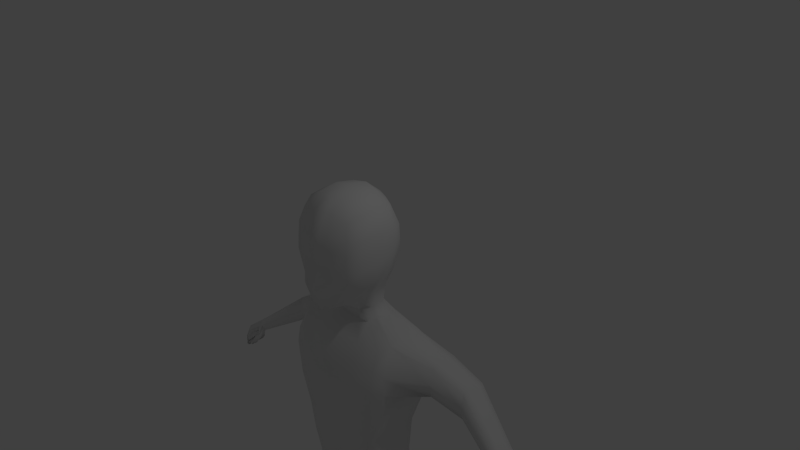 # Source: Aang3.blend  (saved by Blender 2.70.0; exported with 4.5.12 LTS)
import bpy
from mathutils import Matrix  # noqa: F401  (used for matrix-valued properties, if any)

bpy.ops.wm.read_factory_settings(use_empty=True)
scene = bpy.context.scene
scene.name = 'Scene'

# ---- collections
col_collection_1 = bpy.data.collections.new('Collection 1'); scene.collection.children.link(col_collection_1)

# ---- materials (node trees are filled in below, after node groups)
mat_material = bpy.data.materials.new('Material')
mat_material.alpha_threshold = 0.0
mat_material.use_transparent_shadow = False
mat_material.roughness = 0.5
mat_material.line_color = (0.0, 0.0, 0.0, 1.0)

# ---- material node trees

# ---- world
world_world = bpy.data.worlds.new('World'); scene.world = world_world
world_world.color = (0.05088, 0.05088, 0.05088)
world_world.use_sun_shadow = False
world_world.sun_shadow_jitter_overblur = 0.0
world_world.cycles.sampling_method = 'MANUAL'
world_world.cycles.sample_map_resolution = 256

# ---- cameras
cam_camera = bpy.data.cameras.new('Camera')
cam_camera.clip_end = 100.0
cam_camera.lens = 35.0
cam_camera.sensor_width = 32.0
cam_camera.sensor_height = 18.0
cam_camera.ortho_scale = 7.314
cam_camera.dof.focus_distance = 0.0
cam_camera.dof.aperture_fstop = 128.0

# ---- lights
light_lamp = bpy.data.lights.new('Lamp', 'POINT')
light_lamp.transmission_factor = 0.0
light_lamp.cutoff_distance = 30.0
light_lamp.energy = 100.0
light_lamp.shadow_buffer_clip_start = 1.001
light_lamp.shadow_soft_size = 0.1
light_lamp.shadow_maximum_resolution = 0.006
light_lamp.use_absolute_resolution = True
light_lamp.cycles.use_multiple_importance_sampling = False

# ---- meshes
me_cube_003 = bpy.data.meshes.new('Cube.003')
me_cube_003.from_pydata([(0.5443, 0.2652, 2.651), (0.5334, -0.7135, 2.755), (0.498, 0.4848, 4.339), (0.6107, -0.7254, 4.341), (0.0, 0.6752, 4.403), (0.7203, 0.5009, 3.461), (0.0, 0.4547, 2.603), (0.7295, -0.1286, 4.496), (0.7167, -0.8589, 3.44), (0.5369, -0.2215, 2.596), (0.0, -0.8521, 4.496), (0.0, -1.035, 2.408), (0.0, 0.7906, 3.457), (0.922, -0.1668, 3.444), (0.0, -1.076, 3.448), (0.5338, 0.5156, 1.937), (0.0, -0.1286, 4.773), (0.2692, 0.5865, 4.372), (0.7024, 0.3443, 3.072), (0.7056, -0.4851, 4.465), (0.6711, -0.8026, 3.102), (0.5337, -0.008312, 2.629), (0.2687, -0.8664, 2.497), (0.6563, 0.5608, 3.956), (0.2692, 0.3815, 2.639), (0.7056, 0.2278, 4.464), (0.705, -0.8078, 4.03), (0.5073, -0.3646, 2.663), (0.2692, -0.7718, 4.465), (0.0, 0.4949, 3.083), (0.0, 0.8684, 3.973), (0.3565, 0.6649, 3.459), (0.8217, -0.1951, 3.023), (0.9049, -0.1286, 4.066), (0.8224, 0.2293, 3.446), (0.8845, -0.6151, 3.444), (0.0, -1.248, 3.032), (0.0, -1.09, 4.066), (0.3565, -0.9717, 3.452), (0.0, -0.5721, 2.305), (0.0, 0.6685, 1.937), (0.3482, -0.1192, 4.724), (0.0, -0.5721, 4.724), (0.0, 0.3148, 4.705), (0.3369, 0.4544, 3.105), (0.808, -0.5725, 3.044), (0.5457, 0.1231, 1.937), (0.3347, 0.7463, 3.946), (0.7729, 0.1008, 3.065), (0.8267, 0.3, 4.012), (0.8653, -0.5556, 4.039), (0.3258, -1.017, 3.076), (0.3347, -0.9812, 4.038), (0.306, -0.5078, 2.418), (0.3297, -0.5083, 4.673), (0.3297, 0.2699, 4.65), (0.3979, 0.3373, 2.204), (0.0, 0.472, 2.204), (0.4039, -0.00853, 2.204), (1.244, 0.5947, 1.733), (0.4027, 0.143, 2.204), (0.3293, 0.4055, 2.204), (0.343, -0.07544, 2.238), (1.314, 0.02836, 1.818), (0.0, -0.2729, 2.204), (1.045, 0.4087, -1.219), (0.0, 0.8208, 1.665), (0.3323, -0.2276, 2.204), (0.5433, 0.295, 1.937), (0.4507, 0.5812, 1.937), (0.4836, 0.03089, 1.97), (0.0, -0.177, 1.937), (0.4568, -0.1374, 1.937), (1.3, 0.3026, 1.818), (1.023, 0.7056, 1.665), (1.24, -0.2425, 1.761), (1.102, 0.0444, -1.219), (0.0, -0.5278, 1.665), (1.116, -0.2395, -1.219), (0.0, 0.6611, -1.219), (1.058, -0.4552, 1.665), (1.061, 0.451, -1.869), (1.177, -0.07034, -1.869), (1.202, 0.1254, -1.869), (1.156, -0.2679, -1.869), (0.0, -0.5278, -1.869), (0.9735, -0.4406, -1.869), (0.817, 0.5594, -1.219), (1.042, -0.4703, -1.186), (0.0, -0.7351, -1.219), (0.8535, -0.6274, -1.219), (1.279, 0.5843, 0.2227), (1.356, -0.2206, 0.2227), (0.0, 0.8977, 0.2227), (1.34, 0.1319, 0.2227), (1.289, -0.5362, 0.2566), (1.088, -0.7087, 0.2227), (1.049, 0.7649, 0.2227), (0.0, -0.836, 0.2227), (1.305, 0.7349, 1.262), (0.0, 0.9513, 1.262), (1.311, -0.5416, 1.192), (1.094, -0.6208, 1.262), (1.052, 0.8171, 1.262), (0.0, -0.6481, 1.262), (1.365, 0.6828, 0.8268), (1.462, -0.1894, 0.8268), (0.0, 1.022, 0.8268), (1.443, 0.1927, 0.8268), (1.383, -0.5601, 0.8062), (1.127, -0.7226, 0.8268), (1.078, 0.8741, 0.8268), (0.0, -0.8562, 0.8268), (1.044, 0.4966, -0.4974), (1.091, -0.2301, -0.4974), (0.0, 0.7796, -0.4974), (1.082, 0.08823, -0.4974), (1.046, -0.5033, -0.4635), (0.9197, -0.6681, -0.4974), (0.8952, 0.6623, -0.4974), (0.0, -0.7856, -0.4974), (1.902, 0.8327, 1.374), (1.902, 0.205, 1.374), (1.902, 0.9204, 1.024), (2.536, 0.6365, 0.9596), (2.536, 0.9939, 0.9596), (1.902, 0.1281, 1.024), (1.902, 0.4234, 1.374), (1.902, 0.6317, 1.374), (1.902, 0.8392, 0.6907), (1.902, 0.4211, 0.6464), (1.902, 0.6332, 0.6464), (1.902, 0.1993, 0.699), (2.536, 0.8184, 0.9596), (2.536, 0.4457, 0.9596), (2.536, 1.071, 0.6539), (2.536, 0.3785, 0.6539), (2.536, 0.9997, 0.363), (2.536, 0.6344, 0.3243), (2.536, 0.8198, 0.3243), (2.536, 0.4407, 0.3703), (3.761, 0.3857, -0.04228), (3.761, 0.6774, -0.04228), (3.761, 0.5342, -0.04228), (3.761, 0.23, -0.04228), (3.761, 0.74, -0.2237), (4.48, 0.5562, -0.7292), (4.48, 0.2644, -0.7292), (3.761, 0.1752, -0.2237), (3.761, 0.6821, -0.3964), (3.761, 0.384, -0.4193), (3.761, 0.5353, -0.4193), (3.761, 0.2259, -0.3921), (4.361, 0.2685, -0.5087), (4.361, 0.5602, -0.5087), (4.361, 0.4169, -0.5087), (4.361, 0.1128, -0.5091), (4.361, 0.6228, -0.6094), (4.568, 0.2982, -1.094), (4.568, 0.569, -1.094), (4.361, 0.05738, -0.6253), (4.361, 0.5649, -0.7053), (4.361, 0.2668, -0.718), (4.361, 0.4181, -0.718), (4.357, 0.1023, -0.7149), (4.48, 0.4129, -0.7292), (4.48, 0.1088, -0.7292), (4.48, 0.6188, -0.8254), (4.48, 0.06237, -0.8255), (4.48, 0.5609, -0.917), (4.48, 0.2628, -0.9291), (4.48, 0.414, -0.9291), (4.48, 0.1059, -0.9147), (4.568, 0.436, -1.094), (4.568, 0.1537, -1.094), (4.568, 0.6271, -1.144), (4.568, 0.2773, -1.144), (4.568, 0.4497, -1.144), (4.568, 0.1028, -1.144), (4.568, 0.5733, -1.19), (4.568, 0.2966, -1.197), (4.568, 0.437, -1.197), (4.568, 0.1499, -1.189), (3.88, 0.2069, -0.1342), (3.88, 0.7169, -0.2997), (3.88, 0.1521, -0.2997), (3.88, 0.3609, -0.4782), (3.88, 0.1895, -0.4533), (3.88, 0.659, -0.4573), (3.88, 0.5122, -0.4782), (3.88, 0.6543, -0.1342), (3.88, 0.3626, -0.1342), (3.88, 0.5111, -0.1342), (3.985, 0.6962, -0.3678), (3.985, 0.3402, -0.531), (3.985, 0.6383, -0.5118), (3.985, 0.6336, -0.2166), (3.985, 0.1862, -0.2166), (3.985, 0.1314, -0.3713), (3.985, 0.1866, -0.5114), (3.985, 0.4915, -0.531), (3.985, 0.3419, -0.2166), (3.985, 0.4904, -0.2166), (3.924, 0.0609, -0.5337), (3.924, 0.1236, -0.641), (4.03, 0.109, -0.5584), (4.028, 0.1186, -0.7401), (4.022, 0.01381, -0.656), (4.017, 0.03771, -0.8033), (4.119, 0.07254, -0.6763), (4.109, 0.0494, -0.8183), (4.191, -0.01295, -0.8881), (4.178, -0.007248, -0.9215), (4.3, -0.04451, -0.8589), (4.287, -0.01898, -0.888), (0.1782, 0.7278, 3.458), (0.1346, 0.6309, 4.388), (0.1346, -0.9508, 2.426), (0.1346, 0.4181, 2.621), (0.1346, -0.7998, 4.48), (0.1782, -1.03, 3.45), (0.1741, -0.1239, 4.749), (0.1685, 0.4805, 3.094), (0.1674, 0.8073, 3.959), (0.1244, -1.191, 3.055), (0.1674, -1.05, 4.052), (0.1649, -0.54, 2.361), (0.1649, -0.5402, 4.698), (0.1649, 0.2923, 4.678), (0.1646, 0.4388, 2.204), (0.1661, -0.2502, 2.204), (0.2254, 0.6248, 1.937), (0.2284, -0.1572, 1.937), (0.5113, 0.7632, 1.665), (0.5289, -0.4915, 1.665), (0.4868, -0.4842, -1.869), (0.4085, 0.6103, -1.219), (0.4268, -0.6812, -1.219), (0.5244, 0.8313, 0.2227), (0.5438, -0.7723, 0.2227), (0.526, 0.8842, 1.262), (0.5469, -0.6345, 1.262), (0.5389, 0.9483, 0.8268), (0.5635, -0.7894, 0.8268), (0.4476, 0.7209, -0.4974), (0.4598, -0.7268, -0.4974), (0.0, 0.6829, -1.919), (0.817, 0.6151, -1.919), (0.4085, 0.6507, -1.919), (0.0, 0.02843, -2.509), (0.0, -0.4129, -2.509), (0.1488, 0.02277, -2.509), (0.1435, -0.4141, -2.509), (0.0, 0.6829, -2.559), (0.06518, 0.6507, -2.559), (0.0, 0.298, -2.509), (0.1488, 0.2923, -2.509), (1.049, 0.8143, -3.311), (1.171, 0.2139, -3.311), (1.197, 0.4394, -3.311), (1.149, -0.01352, -3.311), (0.9567, -0.2125, -3.311), (0.4435, -0.2057, -3.311), (0.8462, 1.003, -3.311), (0.4902, 1.018, -3.311), (0.0872, 0.3212, -3.311), (0.1881, -0.1111, -3.311), (0.2085, 0.8621, -3.311), (0.1336, 0.6316, -3.311), (0.9175, 0.9658, -5.44), (1.003, 0.4758, -5.44), (1.021, 0.6598, -5.44), (0.987, 0.2901, -5.44), (1.027, 0.3074, -8.993), (0.8528, 0.1277, -5.44), (1.059, 0.6589, -8.993), (0.4942, 0.1333, -5.44), (0.7756, 1.12, -5.44), (0.5269, 1.132, -5.44), (1.042, 0.4839, -8.993), (0.961, 0.9497, -8.993), (0.2453, 0.5633, -5.44), (0.3158, 0.2104, -5.44), (0.33, 1.005, -5.44), (0.2777, 0.8167, -5.44), (0.9045, 0.9497, -5.765), (0.9856, 0.4839, -5.765), (1.003, 0.6589, -5.765), (0.9705, 0.3074, -5.765), (0.8845, -0.05294, -8.447), (0.843, 0.1531, -5.765), (1.012, 0.2307, -8.447), (0.5021, 0.1583, -5.765), (0.7696, 1.096, -5.765), (0.5332, 1.108, -5.765), (0.9856, 0.5275, -8.464), (1.003, 0.6633, -8.464), (0.2655, 0.5671, -5.765), (0.3325, 0.2317, -5.765), (0.346, 0.9868, -5.765), (0.2963, 0.808, -5.765), (0.907, 0.562, -8.993), (0.8995, 0.1531, -8.993), (0.5624, 0.5671, -8.993), (0.5586, 0.1583, -8.993), (0.8261, 1.096, -8.993), (0.5896, 1.108, -8.993), (0.907, 0.8029, -8.993), (0.5624, 0.808, -8.993), (0.322, 0.5671, -8.993), (0.389, 0.2317, -8.993), (0.4025, 0.9868, -8.993), (0.3528, 0.808, -8.993), (0.9045, 0.889, -8.464), (0.7696, 1.003, -8.464), (0.5332, 1.012, -8.464), (0.2655, 0.5921, -8.464), (0.346, 0.9178, -8.464), (0.2963, 0.779, -8.464), (0.374, 0.1719, -8.447), (0.5436, -0.04767, -8.447), (1.105, -0.683, -8.993), (0.9564, -0.8373, -8.752), (1.084, -0.683, -8.752), (0.9779, -0.8373, -8.993), (0.637, -0.8321, -8.993), (0.4674, -0.7587, -8.993), (0.4459, -0.7587, -8.752), (0.6155, -0.8321, -8.752), (1.003, 0.5863, -8.001), (0.9856, 0.494, -8.001), (0.9705, 0.4009, -7.986), (0.843, 0.3195, -7.986), (0.7696, 0.8171, -8.001), (0.2655, 0.5379, -8.001), (0.2963, 0.6649, -8.001), (0.5021, 0.3223, -7.986), (0.9045, 0.7397, -8.001), (0.5332, 0.8233, -8.001), (0.346, 0.7593, -8.001), (0.3325, 0.361, -7.986), (0.7127, 0.5272, 3.656), (0.7127, -0.8389, 3.737), (0.0, 0.8295, 3.715), (0.9134, -0.1477, 3.755), (0.0, -1.104, 3.757), (0.3456, 0.7056, 3.702), (0.8546, 0.2647, 3.729), (0.8758, -0.5862, 3.741), (0.3456, -0.9775, 3.745), (0.1728, -1.052, 3.751), (0.1728, 0.7675, 3.709)], [], [(44, 18, 0, 24), (45, 20, 1, 27), (24, 0, 56, 61), (346, 341, 5, 31), (48, 32, 9, 21), (347, 344, 13, 34), (348, 342, 8, 35), (224, 36, 11, 217), (350, 345, 14, 220), (21, 9, 58, 60), (227, 221, 16, 42), (228, 216, 4, 43), (222, 44, 24, 218), (215, 31, 44, 222), (31, 5, 18, 44), (32, 45, 27, 9), (13, 35, 45, 32), (35, 8, 20, 45), (218, 24, 61, 229), (9, 27, 62, 58), (27, 53, 67, 62), (351, 346, 31, 215), (216, 17, 47, 223), (17, 2, 23, 47), (18, 48, 21, 0), (5, 34, 48, 18), (34, 13, 32, 48), (341, 347, 34, 5), (2, 25, 49, 23), (25, 7, 33, 49), (344, 348, 35, 13), (7, 19, 50, 33), (19, 3, 26, 50), (20, 51, 22, 1), (8, 38, 51, 20), (220, 14, 36, 224), (342, 349, 38, 8), (3, 28, 52, 26), (219, 10, 37, 225), (22, 53, 27, 1), (217, 226, 53, 22), (226, 39, 64, 230), (219, 227, 42, 10), (3, 19, 54, 28), (19, 7, 41, 54), (221, 228, 43, 16), (7, 25, 55, 41), (25, 2, 17, 55), (61, 56, 15, 69), (60, 58, 46, 68), (229, 61, 69, 231), (58, 62, 70, 46), (62, 67, 72, 70), (230, 64, 71, 232), (0, 21, 60, 56), (15, 68, 73, 59), (68, 46, 63, 73), (231, 69, 74, 233), (46, 70, 75, 63), (70, 72, 80, 75), (232, 71, 77, 234), (56, 60, 68, 15), (76, 78, 82, 83), (78, 88, 84, 82), (88, 90, 86, 84), (237, 89, 85, 235), (69, 15, 59, 74), (84, 86, 261, 260), (135, 125, 142, 145), (86, 235, 262, 261), (65, 76, 83, 81), (119, 113, 65, 87), (116, 114, 78, 76), (244, 119, 87, 236), (114, 117, 88, 78), (117, 118, 90, 88), (245, 120, 89, 237), (113, 116, 76, 65), (111, 105, 91, 97), (108, 106, 92, 94), (242, 111, 97, 238), (106, 109, 95, 92), (109, 110, 96, 95), (243, 112, 98, 239), (105, 108, 94, 91), (74, 59, 99, 103), (75, 101, 126, 122), (233, 74, 103, 240), (75, 80, 102, 101), (234, 77, 104, 241), (103, 99, 105, 111), (240, 103, 111, 242), (101, 102, 110, 109), (241, 104, 112, 243), (97, 91, 113, 119), (94, 92, 114, 116), (238, 97, 119, 244), (92, 95, 117, 114), (95, 96, 118, 117), (239, 98, 120, 245), (91, 94, 116, 113), (99, 59, 121, 123), (130, 131, 139, 138), (132, 130, 138, 140), (131, 129, 137, 139), (134, 136, 148, 144), (137, 135, 145, 149), (136, 140, 152, 148), (138, 139, 151, 150), (140, 138, 150, 152), (139, 137, 149, 151), (128, 127, 124, 133), (197, 198, 160, 156), (195, 193, 157, 161), (198, 199, 164, 160), (194, 200, 163, 162), (199, 194, 162, 164), (200, 195, 161, 163), (124, 134, 144, 141), (133, 124, 141, 143), (125, 133, 143, 142), (105, 99, 123, 129), (101, 109, 132, 126), (106, 108, 131, 130), (109, 106, 130, 132), (108, 105, 129, 131), (63, 75, 122, 127), (73, 63, 127, 128), (59, 73, 128, 121), (122, 126, 136, 134), (129, 123, 135, 137), (126, 132, 140, 136), (123, 121, 125, 135), (127, 122, 134, 124), (121, 128, 133, 125), (156, 160, 168, 166), (161, 157, 167, 169), (160, 164, 172, 168), (162, 163, 171, 170), (164, 162, 170, 172), (163, 161, 169, 171), (193, 196, 154, 157), (201, 197, 156, 153), (202, 201, 153, 155), (196, 202, 155, 154), (166, 168, 178, 174), (169, 167, 175, 179), (168, 172, 182, 178), (170, 171, 181, 180), (172, 170, 180, 182), (171, 169, 179, 181), (157, 154, 146, 167), (153, 156, 166, 147), (155, 153, 147, 165), (154, 155, 165, 146), (173, 158, 176, 177), (158, 174, 178, 176), (159, 173, 177, 175), (177, 176, 180, 181), (176, 178, 182, 180), (175, 177, 181, 179), (167, 146, 159, 175), (147, 166, 174, 158), (165, 147, 158, 173), (146, 165, 173, 159), (144, 148, 185, 183), (149, 145, 184, 188), (148, 152, 187, 185), (150, 151, 189, 186), (152, 150, 186, 187), (151, 149, 188, 189), (145, 142, 190, 184), (141, 144, 183, 191), (143, 141, 191, 192), (142, 143, 192, 190), (183, 185, 198, 197), (188, 184, 193, 195), (199, 198, 205, 206), (186, 189, 200, 194), (187, 186, 194, 199), (189, 188, 195, 200), (184, 190, 196, 193), (191, 183, 197, 201), (192, 191, 201, 202), (190, 192, 202, 196), (206, 205, 209, 210), (187, 199, 206, 204), (198, 185, 203, 205), (185, 187, 204, 203), (210, 209, 213, 214), (204, 206, 210, 208), (205, 203, 207, 209), (203, 204, 208, 207), (211, 212, 214, 213), (208, 210, 214, 212), (209, 207, 211, 213), (207, 208, 212, 211), (51, 224, 217, 22), (349, 350, 220, 38), (54, 41, 221, 227), (55, 17, 216, 228), (29, 222, 218, 6), (12, 215, 222, 29), (6, 218, 229, 57), (343, 351, 215, 12), (4, 216, 223, 30), (38, 220, 224, 51), (28, 219, 225, 52), (11, 39, 226, 217), (53, 226, 230, 67), (28, 54, 227, 219), (41, 55, 228, 221), (57, 229, 231, 40), (67, 230, 232, 72), (40, 231, 233, 66), (72, 232, 234, 80), (90, 237, 235, 86), (246, 248, 254, 253), (115, 244, 236, 79), (118, 245, 237, 90), (107, 242, 238, 93), (110, 243, 239, 96), (66, 233, 240, 100), (80, 234, 241, 102), (100, 240, 242, 107), (102, 241, 243, 110), (93, 238, 244, 115), (96, 239, 245, 118), (236, 87, 247, 248), (79, 236, 248, 246), (81, 247, 87, 65), (248, 247, 263, 264), (247, 81, 257, 263), (254, 248, 264, 267), (252, 251, 265, 266), (251, 256, 268, 265), (256, 254, 267, 268), (250, 249, 251, 252), (251, 249, 255, 256), (253, 254, 256, 255), (235, 252, 266, 262), (235, 85, 250, 252), (260, 261, 274, 272), (261, 262, 276, 274), (264, 263, 277, 278), (263, 257, 269, 277), (267, 264, 278, 283), (266, 265, 281, 282), (265, 268, 284, 281), (268, 267, 283, 284), (262, 266, 282, 276), (82, 84, 260, 258), (83, 82, 258, 259), (81, 83, 259, 257), (272, 274, 290, 288), (274, 276, 292, 290), (278, 277, 293, 294), (277, 269, 285, 293), (283, 278, 294, 299), (282, 281, 297, 298), (281, 284, 300, 297), (284, 283, 299, 300), (276, 282, 298, 292), (258, 260, 272, 270), (259, 258, 270, 271), (257, 259, 271, 269), (291, 289, 322, 323), (289, 320, 328, 322), (315, 314, 305, 306), (314, 313, 280, 305), (317, 315, 306, 311), (319, 316, 309, 310), (316, 318, 312, 309), (318, 317, 311, 312), (320, 319, 327, 328), (270, 272, 288, 286), (271, 270, 286, 287), (269, 271, 287, 285), (302, 301, 279, 273), (304, 303, 301, 302), (301, 303, 308, 307), (308, 303, 309, 312), (301, 307, 275, 279), (275, 307, 305, 280), (305, 307, 308, 306), (306, 308, 312, 311), (303, 304, 310, 309), (295, 291, 273, 279), (296, 295, 279, 275), (313, 296, 275, 280), (331, 332, 289, 291), (332, 336, 320, 289), (338, 333, 314, 315), (333, 337, 313, 314), (339, 338, 315, 317), (340, 334, 316, 319), (334, 335, 318, 316), (335, 339, 317, 318), (336, 340, 319, 320), (330, 331, 291, 295), (329, 330, 295, 296), (337, 329, 296, 313), (323, 322, 324, 321), (322, 328, 325, 324), (328, 327, 326, 325), (273, 291, 323, 321), (310, 304, 325, 326), (304, 302, 324, 325), (302, 273, 321, 324), (319, 310, 326, 327), (288, 290, 332, 331), (290, 292, 336, 332), (294, 293, 333, 338), (293, 285, 337, 333), (299, 294, 338, 339), (298, 297, 334, 340), (297, 300, 335, 334), (300, 299, 339, 335), (292, 298, 340, 336), (286, 288, 331, 330), (287, 286, 330, 329), (285, 287, 329, 337), (47, 23, 341, 346), (49, 33, 344, 347), (50, 26, 342, 348), (225, 37, 345, 350), (223, 47, 346, 351), (23, 49, 347, 341), (33, 50, 348, 344), (26, 52, 349, 342), (52, 225, 350, 349), (30, 223, 351, 343)])
me_cube_003.polygons.foreach_set('use_smooth', [True] * 332)
me_cube_003.use_remesh_preserve_volume = False
me_cube_003.use_remesh_preserve_attributes = False
me_cube_003.use_mirror_vertex_groups = False
me_cube_003.update()
me_cube_005 = bpy.data.meshes.new('Cube.005')
me_cube_005.from_pydata([], [], [])
me_cube_005.use_remesh_preserve_volume = False
me_cube_005.use_remesh_preserve_attributes = False
me_cube_005.use_mirror_vertex_groups = False
me_cube_005.update()
me_cube = bpy.data.meshes.new('Cube')
me_cube.from_pydata([], [], [])
me_cube.materials.append(mat_material)
me_cube.use_remesh_preserve_volume = False
me_cube.use_remesh_preserve_attributes = False
me_cube.use_mirror_vertex_groups = False
me_cube.update()
arm_armature = bpy.data.armatures.new('Armature')  # bones are not reproduced

# ---- objects
ob_cube_002 = bpy.data.objects.new('Cube.002', me_cube_003)
ob_metarig = bpy.data.objects.new('metarig', arm_armature)
ob_cube_001 = bpy.data.objects.new('Cube.001', me_cube_005)
ob_cube = bpy.data.objects.new('Cube', me_cube)
ob_lamp = bpy.data.objects.new('Lamp', light_lamp)
ob_camera = bpy.data.objects.new('Camera', cam_camera)

# ---- transforms, parenting, visibility, modifiers, constraints
ob_cube_002.location = (0.003264, -0.2954, -1.957)
ob_cube_002.scale = (0.6385, 0.6385, 0.6385)
ob_cube_002.lineart.crease_threshold = 0.0
_m = ob_cube_002.modifiers.new('Mirror', 'MIRROR')
_m.use_clip = True
ob_metarig.location = (6.991, -3.072, -7.525)
ob_metarig.scale = (3.678, 4.16, 4.16)
ob_metarig.lineart.crease_threshold = 0.0
ob_cube_001.location = (0.0, 0.0, 0.0)
ob_cube_001.lineart.crease_threshold = 0.0
ob_cube.location = (0.0, 0.0, 0.0)
ob_cube.lock_rotations_4d = False
ob_cube.empty_display_type = 'ARROWS'
ob_cube.lineart.crease_threshold = 0.0
_m = ob_cube.modifiers.new('Mirror', 'MIRROR')
ob_lamp.location = (4.076, 1.005, 5.904)
ob_lamp.rotation_euler = (0.6503, 0.05522, 1.866)
ob_lamp.lock_rotations_4d = False
ob_lamp.empty_display_type = 'ARROWS'
ob_lamp.color = (0.0, 0.0, 0.0, 0.0)
ob_lamp.lineart.crease_threshold = 0.0
ob_camera.location = (7.481, -6.508, 5.344)
ob_camera.rotation_euler = (1.109, 0.01082, 0.8149)
ob_camera.lock_rotations_4d = False
ob_camera.empty_display_type = 'ARROWS'
ob_camera.color = (0.0, 0.0, 0.0, 0.0)
ob_camera.display_type = 'WIRE'
ob_camera.lineart.crease_threshold = 0.0

# ---- collection membership
col_collection_1.objects.link(ob_cube_002)
col_collection_1.objects.link(ob_metarig)
col_collection_1.objects.link(ob_cube_001)
col_collection_1.objects.link(ob_cube)
col_collection_1.objects.link(ob_lamp)
col_collection_1.objects.link(ob_camera)

# ---- scene / render settings (as saved in the file)
scene.camera = ob_camera
scene.frame_start = 1; scene.frame_end = 250; scene.frame_set(1)
scene.render.engine = 'BLENDER_EEVEE_NEXT'
scene.render.resolution_percentage = 50
scene.render.dither_intensity = 0.0
scene.cycles.use_denoising = False
scene.cycles.samples = 10
scene.cycles.sampling_pattern = 'TABULATED_SOBOL'
scene.cycles.light_sampling_threshold = 0.0
scene.cycles.use_adaptive_sampling = False
scene.cycles.use_light_tree = False
scene.cycles.blur_glossy = 0.0
scene.cycles.volume_bounces = 1
scene.cycles.pixel_filter_type = 'GAUSSIAN'
scene.cycles.sample_clamp_indirect = 0.0
scene.view_settings.view_transform = 'Standard'
bpy.context.view_layer.update()
